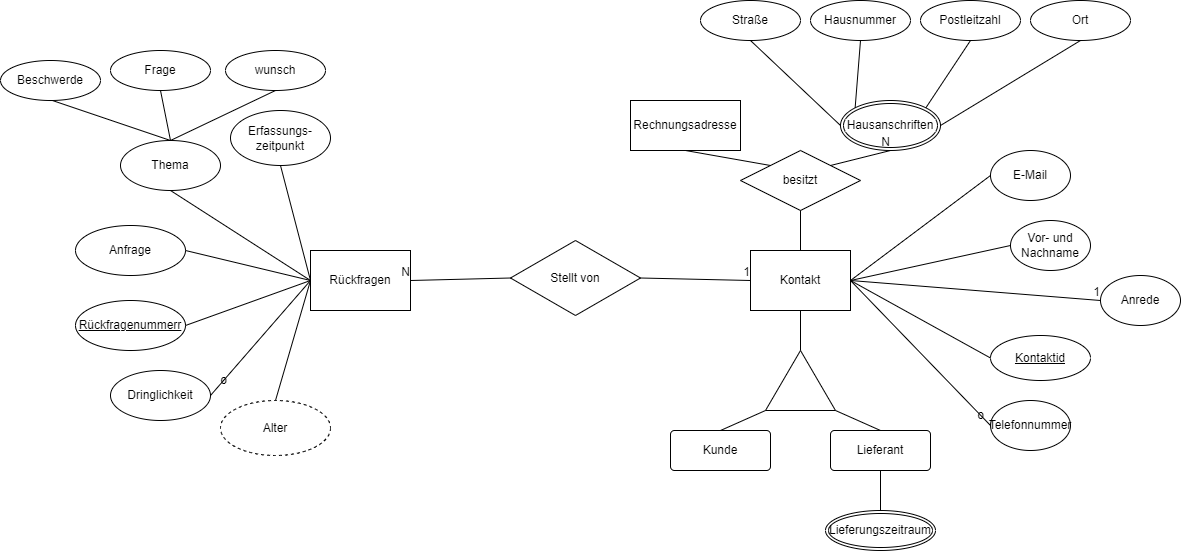

The diagram above was exported from draw.io. Its source (the exported page's mxGraphModel, read from the mxfile embedded in the PNG):
<mxGraphModel dx="2548" dy="744" grid="1" gridSize="10" guides="1" tooltips="1" connect="1" arrows="1" fold="1" page="1" pageScale="1" pageWidth="850" pageHeight="1100" math="0" shadow="0" extFonts="Permanent Marker^https://fonts.googleapis.com/css?family=Permanent+Marker">
  <root>
    <mxCell id="0" />
    <mxCell id="1" parent="0" />
    <mxCell id="Ue7INt7d-SuxcuJbtxfG-63" style="edgeStyle=none;rounded=0;orthogonalLoop=1;jettySize=auto;html=1;exitX=0.5;exitY=1;exitDx=0;exitDy=0;" edge="1" parent="1" source="Ue7INt7d-SuxcuJbtxfG-2">
      <mxGeometry relative="1" as="geometry">
        <mxPoint x="130" y="535" as="targetPoint" />
      </mxGeometry>
    </mxCell>
    <mxCell id="Ue7INt7d-SuxcuJbtxfG-77" style="edgeStyle=none;rounded=0;orthogonalLoop=1;jettySize=auto;html=1;" edge="1" parent="1" source="Ue7INt7d-SuxcuJbtxfG-2">
      <mxGeometry relative="1" as="geometry">
        <mxPoint x="107.5" y="520" as="targetPoint" />
      </mxGeometry>
    </mxCell>
    <mxCell id="Ue7INt7d-SuxcuJbtxfG-2" value="Rückfragen" style="rounded=0;whiteSpace=wrap;html=1;" vertex="1" parent="1">
      <mxGeometry x="60" y="500" width="100" height="60" as="geometry" />
    </mxCell>
    <mxCell id="Ue7INt7d-SuxcuJbtxfG-7" value="Dringlichkeit" style="ellipse;whiteSpace=wrap;html=1;" vertex="1" parent="1">
      <mxGeometry x="-140" y="620" width="100" height="50" as="geometry" />
    </mxCell>
    <mxCell id="Ue7INt7d-SuxcuJbtxfG-14" value="" style="endArrow=none;html=1;rounded=0;entryX=0.5;entryY=1;entryDx=0;entryDy=0;exitX=0.5;exitY=0;exitDx=0;exitDy=0;" edge="1" parent="1" source="Ue7INt7d-SuxcuJbtxfG-28">
      <mxGeometry width="50" height="50" relative="1" as="geometry">
        <mxPoint x="150" y="410" as="sourcePoint" />
        <mxPoint x="-90" y="340" as="targetPoint" />
      </mxGeometry>
    </mxCell>
    <mxCell id="Ue7INt7d-SuxcuJbtxfG-15" value="" style="endArrow=none;html=1;rounded=0;entryX=0.7;entryY=0.975;entryDx=0;entryDy=0;entryPerimeter=0;exitX=0.5;exitY=0;exitDx=0;exitDy=0;" edge="1" parent="1" source="Ue7INt7d-SuxcuJbtxfG-28">
      <mxGeometry width="50" height="50" relative="1" as="geometry">
        <mxPoint x="139.03999999999996" y="409" as="sourcePoint" />
        <mxPoint x="-204" y="348" as="targetPoint" />
      </mxGeometry>
    </mxCell>
    <mxCell id="Ue7INt7d-SuxcuJbtxfG-16" value="" style="endArrow=none;html=1;rounded=0;entryX=0.5;entryY=0;entryDx=0;entryDy=0;exitX=0.5;exitY=1;exitDx=0;exitDy=0;" edge="1" parent="1" source="Ue7INt7d-SuxcuJbtxfG-108" target="Ue7INt7d-SuxcuJbtxfG-28">
      <mxGeometry width="50" height="50" relative="1" as="geometry">
        <mxPoint x="10" y="342" as="sourcePoint" />
        <mxPoint x="150" y="410" as="targetPoint" />
      </mxGeometry>
    </mxCell>
    <mxCell id="Ue7INt7d-SuxcuJbtxfG-17" value="Kontakt" style="rounded=0;whiteSpace=wrap;html=1;" vertex="1" parent="1">
      <mxGeometry x="500" y="500" width="100" height="60" as="geometry" />
    </mxCell>
    <mxCell id="Ue7INt7d-SuxcuJbtxfG-18" value="E-Mail" style="ellipse;whiteSpace=wrap;html=1;" vertex="1" parent="1">
      <mxGeometry x="740" y="400" width="80" height="50" as="geometry" />
    </mxCell>
    <mxCell id="Ue7INt7d-SuxcuJbtxfG-19" value="Vor- und&lt;br&gt;Nachname" style="ellipse;whiteSpace=wrap;html=1;" vertex="1" parent="1">
      <mxGeometry x="760" y="470" width="80" height="50" as="geometry" />
    </mxCell>
    <mxCell id="Ue7INt7d-SuxcuJbtxfG-20" value="Anrede" style="ellipse;whiteSpace=wrap;html=1;" vertex="1" parent="1">
      <mxGeometry x="850" y="525" width="80" height="50" as="geometry" />
    </mxCell>
    <mxCell id="Ue7INt7d-SuxcuJbtxfG-21" value="Telefonnummer" style="ellipse;whiteSpace=wrap;html=1;" vertex="1" parent="1">
      <mxGeometry x="740" y="650" width="80" height="50" as="geometry" />
    </mxCell>
    <mxCell id="Ue7INt7d-SuxcuJbtxfG-23" value="Rückfragenummerr" style="ellipse;whiteSpace=wrap;html=1;align=center;fontStyle=4;" vertex="1" parent="1">
      <mxGeometry x="-175" y="550" width="110" height="50" as="geometry" />
    </mxCell>
    <mxCell id="Ue7INt7d-SuxcuJbtxfG-27" value="Anfrage" style="ellipse;whiteSpace=wrap;html=1;align=center;" vertex="1" parent="1">
      <mxGeometry x="-175" y="475" width="110" height="50" as="geometry" />
    </mxCell>
    <mxCell id="Ue7INt7d-SuxcuJbtxfG-28" value="Thema" style="ellipse;whiteSpace=wrap;html=1;align=center;" vertex="1" parent="1">
      <mxGeometry x="-130" y="390" width="100" height="50" as="geometry" />
    </mxCell>
    <mxCell id="Ue7INt7d-SuxcuJbtxfG-29" value="Erfassungs-zeitpunkt" style="ellipse;whiteSpace=wrap;html=1;align=center;" vertex="1" parent="1">
      <mxGeometry x="-20" y="360" width="100" height="55" as="geometry" />
    </mxCell>
    <mxCell id="Ue7INt7d-SuxcuJbtxfG-35" value="Stellt von" style="shape=rhombus;perimeter=rhombusPerimeter;whiteSpace=wrap;html=1;align=center;" vertex="1" parent="1">
      <mxGeometry x="260" y="490" width="130" height="75" as="geometry" />
    </mxCell>
    <mxCell id="Ue7INt7d-SuxcuJbtxfG-36" value="Kontaktid" style="ellipse;whiteSpace=wrap;html=1;align=center;fontStyle=4;" vertex="1" parent="1">
      <mxGeometry x="740" y="585" width="100" height="45" as="geometry" />
    </mxCell>
    <mxCell id="Ue7INt7d-SuxcuJbtxfG-44" value="Rechnungsadresse" style="whiteSpace=wrap;html=1;align=center;" vertex="1" parent="1">
      <mxGeometry x="380" y="350" width="110" height="50" as="geometry" />
    </mxCell>
    <mxCell id="Ue7INt7d-SuxcuJbtxfG-49" value="Kunde" style="rounded=1;arcSize=10;whiteSpace=wrap;html=1;align=center;" vertex="1" parent="1">
      <mxGeometry x="420" y="680" width="100" height="40" as="geometry" />
    </mxCell>
    <mxCell id="Ue7INt7d-SuxcuJbtxfG-50" value="Lieferant" style="rounded=1;arcSize=10;whiteSpace=wrap;html=1;align=center;" vertex="1" parent="1">
      <mxGeometry x="580" y="680" width="100" height="40" as="geometry" />
    </mxCell>
    <mxCell id="Ue7INt7d-SuxcuJbtxfG-52" value="" style="endArrow=none;html=1;rounded=0;exitX=0.5;exitY=1;exitDx=0;exitDy=0;entryX=0.5;entryY=0;entryDx=0;entryDy=0;" edge="1" parent="1" source="Ue7INt7d-SuxcuJbtxfG-50">
      <mxGeometry relative="1" as="geometry">
        <mxPoint x="370" y="740" as="sourcePoint" />
        <mxPoint x="630" y="760" as="targetPoint" />
        <Array as="points" />
      </mxGeometry>
    </mxCell>
    <mxCell id="Ue7INt7d-SuxcuJbtxfG-53" value="Hausanschriften" style="ellipse;shape=doubleEllipse;margin=3;whiteSpace=wrap;html=1;align=center;" vertex="1" parent="1">
      <mxGeometry x="590" y="350" width="100" height="50" as="geometry" />
    </mxCell>
    <mxCell id="Ue7INt7d-SuxcuJbtxfG-54" value="Straße" style="ellipse;whiteSpace=wrap;html=1;align=center;" vertex="1" parent="1">
      <mxGeometry x="450" y="250" width="100" height="40" as="geometry" />
    </mxCell>
    <mxCell id="Ue7INt7d-SuxcuJbtxfG-55" value="Hausnummer" style="ellipse;whiteSpace=wrap;html=1;align=center;" vertex="1" parent="1">
      <mxGeometry x="560" y="250" width="100" height="40" as="geometry" />
    </mxCell>
    <mxCell id="Ue7INt7d-SuxcuJbtxfG-56" value="Postleitzahl" style="ellipse;whiteSpace=wrap;html=1;align=center;" vertex="1" parent="1">
      <mxGeometry x="670" y="250" width="100" height="40" as="geometry" />
    </mxCell>
    <mxCell id="Ue7INt7d-SuxcuJbtxfG-57" value="Ort" style="ellipse;whiteSpace=wrap;html=1;align=center;" vertex="1" parent="1">
      <mxGeometry x="780" y="250" width="100" height="40" as="geometry" />
    </mxCell>
    <mxCell id="Ue7INt7d-SuxcuJbtxfG-58" value="" style="endArrow=none;html=1;rounded=0;entryX=0;entryY=0.5;entryDx=0;entryDy=0;exitX=0.5;exitY=1;exitDx=0;exitDy=0;" edge="1" parent="1" source="Ue7INt7d-SuxcuJbtxfG-54" target="Ue7INt7d-SuxcuJbtxfG-53">
      <mxGeometry relative="1" as="geometry">
        <mxPoint x="460" y="400" as="sourcePoint" />
        <mxPoint x="620" y="400" as="targetPoint" />
        <Array as="points" />
      </mxGeometry>
    </mxCell>
    <mxCell id="Ue7INt7d-SuxcuJbtxfG-59" value="" style="endArrow=none;html=1;rounded=0;entryX=0;entryY=0;entryDx=0;entryDy=0;exitX=0.5;exitY=1;exitDx=0;exitDy=0;" edge="1" parent="1" source="Ue7INt7d-SuxcuJbtxfG-55" target="Ue7INt7d-SuxcuJbtxfG-53">
      <mxGeometry relative="1" as="geometry">
        <mxPoint x="460" y="300" as="sourcePoint" />
        <mxPoint x="620" y="300" as="targetPoint" />
      </mxGeometry>
    </mxCell>
    <mxCell id="Ue7INt7d-SuxcuJbtxfG-60" value="" style="endArrow=none;html=1;rounded=0;entryX=0.5;entryY=1;entryDx=0;entryDy=0;exitX=1;exitY=0;exitDx=0;exitDy=0;" edge="1" parent="1" source="Ue7INt7d-SuxcuJbtxfG-53" target="Ue7INt7d-SuxcuJbtxfG-56">
      <mxGeometry relative="1" as="geometry">
        <mxPoint x="460" y="300" as="sourcePoint" />
        <mxPoint x="620" y="300" as="targetPoint" />
      </mxGeometry>
    </mxCell>
    <mxCell id="Ue7INt7d-SuxcuJbtxfG-61" value="" style="endArrow=none;html=1;rounded=0;entryX=0.5;entryY=1;entryDx=0;entryDy=0;exitX=1;exitY=0.5;exitDx=0;exitDy=0;" edge="1" parent="1" source="Ue7INt7d-SuxcuJbtxfG-53" target="Ue7INt7d-SuxcuJbtxfG-57">
      <mxGeometry relative="1" as="geometry">
        <mxPoint x="460" y="300" as="sourcePoint" />
        <mxPoint x="620" y="300" as="targetPoint" />
      </mxGeometry>
    </mxCell>
    <mxCell id="Ue7INt7d-SuxcuJbtxfG-70" value="Alter" style="ellipse;whiteSpace=wrap;html=1;align=center;dashed=1;" vertex="1" parent="1">
      <mxGeometry x="-30" y="650" width="110" height="55" as="geometry" />
    </mxCell>
    <mxCell id="Ue7INt7d-SuxcuJbtxfG-71" value="" style="endArrow=none;html=1;rounded=0;entryX=1;entryY=0.5;entryDx=0;entryDy=0;exitX=0;exitY=0.5;exitDx=0;exitDy=0;" edge="1" parent="1" source="Ue7INt7d-SuxcuJbtxfG-35" target="Ue7INt7d-SuxcuJbtxfG-2">
      <mxGeometry relative="1" as="geometry">
        <mxPoint x="290" y="500" as="sourcePoint" />
        <mxPoint x="450" y="500" as="targetPoint" />
      </mxGeometry>
    </mxCell>
    <mxCell id="Ue7INt7d-SuxcuJbtxfG-72" value="N" style="resizable=0;html=1;align=right;verticalAlign=bottom;" connectable="0" vertex="1" parent="Ue7INt7d-SuxcuJbtxfG-71">
      <mxGeometry x="1" relative="1" as="geometry" />
    </mxCell>
    <mxCell id="Ue7INt7d-SuxcuJbtxfG-73" value="" style="endArrow=none;html=1;rounded=0;entryX=0;entryY=0.5;entryDx=0;entryDy=0;exitX=1;exitY=0.5;exitDx=0;exitDy=0;" edge="1" parent="1" source="Ue7INt7d-SuxcuJbtxfG-35" target="Ue7INt7d-SuxcuJbtxfG-17">
      <mxGeometry relative="1" as="geometry">
        <mxPoint x="290" y="500" as="sourcePoint" />
        <mxPoint x="450" y="500" as="targetPoint" />
      </mxGeometry>
    </mxCell>
    <mxCell id="Ue7INt7d-SuxcuJbtxfG-74" value="1" style="resizable=0;html=1;align=right;verticalAlign=bottom;" connectable="0" vertex="1" parent="Ue7INt7d-SuxcuJbtxfG-73">
      <mxGeometry x="1" relative="1" as="geometry" />
    </mxCell>
    <mxCell id="Ue7INt7d-SuxcuJbtxfG-75" value="" style="endArrow=none;html=1;rounded=0;exitX=1;exitY=0.5;exitDx=0;exitDy=0;entryX=0;entryY=0.5;entryDx=0;entryDy=0;" edge="1" parent="1" source="Ue7INt7d-SuxcuJbtxfG-27" target="Ue7INt7d-SuxcuJbtxfG-2">
      <mxGeometry relative="1" as="geometry">
        <mxPoint x="-60" y="490" as="sourcePoint" />
        <mxPoint x="100" y="490" as="targetPoint" />
      </mxGeometry>
    </mxCell>
    <mxCell id="Ue7INt7d-SuxcuJbtxfG-78" value="" style="endArrow=none;html=1;rounded=0;exitX=1;exitY=0.5;exitDx=0;exitDy=0;entryX=0;entryY=0.5;entryDx=0;entryDy=0;" edge="1" parent="1" source="Ue7INt7d-SuxcuJbtxfG-23" target="Ue7INt7d-SuxcuJbtxfG-2">
      <mxGeometry relative="1" as="geometry">
        <mxPoint x="-40" y="574.5" as="sourcePoint" />
        <mxPoint x="120" y="574.5" as="targetPoint" />
      </mxGeometry>
    </mxCell>
    <mxCell id="Ue7INt7d-SuxcuJbtxfG-79" value="" style="endArrow=none;html=1;rounded=0;exitX=0.5;exitY=1;exitDx=0;exitDy=0;entryX=0;entryY=0.5;entryDx=0;entryDy=0;" edge="1" parent="1" source="Ue7INt7d-SuxcuJbtxfG-28" target="Ue7INt7d-SuxcuJbtxfG-2">
      <mxGeometry relative="1" as="geometry">
        <mxPoint x="10" y="500" as="sourcePoint" />
        <mxPoint x="170" y="500" as="targetPoint" />
      </mxGeometry>
    </mxCell>
    <mxCell id="Ue7INt7d-SuxcuJbtxfG-82" value="" style="endArrow=none;html=1;rounded=0;exitX=0.5;exitY=1;exitDx=0;exitDy=0;entryX=0;entryY=0.5;entryDx=0;entryDy=0;" edge="1" parent="1" source="Ue7INt7d-SuxcuJbtxfG-29" target="Ue7INt7d-SuxcuJbtxfG-2">
      <mxGeometry relative="1" as="geometry">
        <mxPoint x="10" y="500" as="sourcePoint" />
        <mxPoint x="170" y="500" as="targetPoint" />
      </mxGeometry>
    </mxCell>
    <mxCell id="Ue7INt7d-SuxcuJbtxfG-83" value="" style="endArrow=none;html=1;rounded=0;exitX=0;exitY=0.5;exitDx=0;exitDy=0;entryX=0.5;entryY=0;entryDx=0;entryDy=0;" edge="1" parent="1" source="Ue7INt7d-SuxcuJbtxfG-2" target="Ue7INt7d-SuxcuJbtxfG-70">
      <mxGeometry relative="1" as="geometry">
        <mxPoint x="10" y="600" as="sourcePoint" />
        <mxPoint x="170" y="600" as="targetPoint" />
      </mxGeometry>
    </mxCell>
    <mxCell id="Ue7INt7d-SuxcuJbtxfG-84" value="" style="endArrow=none;html=1;rounded=0;entryX=0;entryY=0.5;entryDx=0;entryDy=0;exitX=1;exitY=0.5;exitDx=0;exitDy=0;" edge="1" parent="1" source="Ue7INt7d-SuxcuJbtxfG-17" target="Ue7INt7d-SuxcuJbtxfG-18">
      <mxGeometry relative="1" as="geometry">
        <mxPoint x="500" y="500" as="sourcePoint" />
        <mxPoint x="660" y="500" as="targetPoint" />
      </mxGeometry>
    </mxCell>
    <mxCell id="Ue7INt7d-SuxcuJbtxfG-85" value="" style="endArrow=none;html=1;rounded=0;entryX=0;entryY=0.5;entryDx=0;entryDy=0;exitX=1;exitY=0.5;exitDx=0;exitDy=0;" edge="1" parent="1" source="Ue7INt7d-SuxcuJbtxfG-17" target="Ue7INt7d-SuxcuJbtxfG-19">
      <mxGeometry relative="1" as="geometry">
        <mxPoint x="500" y="500" as="sourcePoint" />
        <mxPoint x="660" y="500" as="targetPoint" />
      </mxGeometry>
    </mxCell>
    <mxCell id="Ue7INt7d-SuxcuJbtxfG-86" value="" style="endArrow=none;html=1;rounded=0;entryX=0;entryY=0.5;entryDx=0;entryDy=0;exitX=1;exitY=0.5;exitDx=0;exitDy=0;" edge="1" parent="1" source="Ue7INt7d-SuxcuJbtxfG-17" target="Ue7INt7d-SuxcuJbtxfG-36">
      <mxGeometry relative="1" as="geometry">
        <mxPoint x="500" y="600" as="sourcePoint" />
        <mxPoint x="660" y="600" as="targetPoint" />
      </mxGeometry>
    </mxCell>
    <mxCell id="Ue7INt7d-SuxcuJbtxfG-87" value="" style="endArrow=none;html=1;rounded=0;entryX=0;entryY=0.5;entryDx=0;entryDy=0;exitX=1;exitY=0.5;exitDx=0;exitDy=0;" edge="1" parent="1" source="Ue7INt7d-SuxcuJbtxfG-17" target="Ue7INt7d-SuxcuJbtxfG-20">
      <mxGeometry relative="1" as="geometry">
        <mxPoint x="500" y="600" as="sourcePoint" />
        <mxPoint x="660" y="600" as="targetPoint" />
      </mxGeometry>
    </mxCell>
    <mxCell id="Ue7INt7d-SuxcuJbtxfG-88" value="1" style="resizable=0;html=1;align=right;verticalAlign=bottom;" connectable="0" vertex="1" parent="Ue7INt7d-SuxcuJbtxfG-87">
      <mxGeometry x="1" relative="1" as="geometry" />
    </mxCell>
    <mxCell id="Ue7INt7d-SuxcuJbtxfG-90" value="" style="triangle;whiteSpace=wrap;html=1;direction=east;rotation=-90;" vertex="1" parent="1">
      <mxGeometry x="520" y="595" width="60" height="70" as="geometry" />
    </mxCell>
    <mxCell id="Ue7INt7d-SuxcuJbtxfG-91" value="" style="endArrow=none;html=1;rounded=0;entryX=0;entryY=0;entryDx=0;entryDy=0;entryPerimeter=0;" edge="1" parent="1" target="Ue7INt7d-SuxcuJbtxfG-90">
      <mxGeometry width="50" height="50" relative="1" as="geometry">
        <mxPoint x="470" y="680" as="sourcePoint" />
        <mxPoint x="520" y="630" as="targetPoint" />
      </mxGeometry>
    </mxCell>
    <mxCell id="Ue7INt7d-SuxcuJbtxfG-92" value="" style="endArrow=none;html=1;rounded=0;exitX=0;exitY=1;exitDx=0;exitDy=0;exitPerimeter=0;entryX=0.5;entryY=0;entryDx=0;entryDy=0;" edge="1" parent="1" source="Ue7INt7d-SuxcuJbtxfG-90" target="Ue7INt7d-SuxcuJbtxfG-50">
      <mxGeometry relative="1" as="geometry">
        <mxPoint x="540" y="664" as="sourcePoint" />
        <mxPoint x="700" y="664" as="targetPoint" />
      </mxGeometry>
    </mxCell>
    <mxCell id="Ue7INt7d-SuxcuJbtxfG-93" value="" style="endArrow=none;html=1;rounded=0;exitX=1;exitY=0.5;exitDx=0;exitDy=0;entryX=0.5;entryY=1;entryDx=0;entryDy=0;" edge="1" parent="1" source="Ue7INt7d-SuxcuJbtxfG-90" target="Ue7INt7d-SuxcuJbtxfG-17">
      <mxGeometry relative="1" as="geometry">
        <mxPoint x="350" y="460" as="sourcePoint" />
        <mxPoint x="510" y="460" as="targetPoint" />
      </mxGeometry>
    </mxCell>
    <mxCell id="Ue7INt7d-SuxcuJbtxfG-94" value="" style="endArrow=none;html=1;rounded=0;exitX=1;exitY=0.5;exitDx=0;exitDy=0;entryX=0;entryY=0.5;entryDx=0;entryDy=0;" edge="1" parent="1" source="Ue7INt7d-SuxcuJbtxfG-7" target="Ue7INt7d-SuxcuJbtxfG-2">
      <mxGeometry relative="1" as="geometry">
        <mxPoint x="350" y="460" as="sourcePoint" />
        <mxPoint x="510" y="460" as="targetPoint" />
      </mxGeometry>
    </mxCell>
    <mxCell id="Ue7INt7d-SuxcuJbtxfG-95" value="o" style="text;html=1;align=center;verticalAlign=middle;resizable=0;points=[];autosize=1;strokeColor=none;fillColor=none;" vertex="1" parent="1">
      <mxGeometry x="-42" y="615" width="30" height="30" as="geometry" />
    </mxCell>
    <mxCell id="Ue7INt7d-SuxcuJbtxfG-96" value="" style="endArrow=none;html=1;rounded=0;entryX=1;entryY=0.5;entryDx=0;entryDy=0;startArrow=none;exitX=0;exitY=0.5;exitDx=0;exitDy=0;" edge="1" parent="1" source="Ue7INt7d-SuxcuJbtxfG-21" target="Ue7INt7d-SuxcuJbtxfG-17">
      <mxGeometry relative="1" as="geometry">
        <mxPoint x="720" y="640" as="sourcePoint" />
        <mxPoint x="510" y="460" as="targetPoint" />
      </mxGeometry>
    </mxCell>
    <mxCell id="Ue7INt7d-SuxcuJbtxfG-97" value="o" style="text;html=1;align=center;verticalAlign=middle;resizable=0;points=[];autosize=1;strokeColor=none;fillColor=none;" vertex="1" parent="1">
      <mxGeometry x="715" y="650" width="30" height="30" as="geometry" />
    </mxCell>
    <mxCell id="Ue7INt7d-SuxcuJbtxfG-99" value="Lieferungszeitraum" style="ellipse;shape=doubleEllipse;margin=3;whiteSpace=wrap;html=1;align=center;" vertex="1" parent="1">
      <mxGeometry x="575" y="760" width="110" height="40" as="geometry" />
    </mxCell>
    <mxCell id="Ue7INt7d-SuxcuJbtxfG-100" value="besitzt" style="shape=rhombus;perimeter=rhombusPerimeter;whiteSpace=wrap;html=1;align=center;" vertex="1" parent="1">
      <mxGeometry x="490" y="400" width="120" height="60" as="geometry" />
    </mxCell>
    <mxCell id="Ue7INt7d-SuxcuJbtxfG-101" value="" style="endArrow=none;html=1;rounded=0;exitX=0.5;exitY=1;exitDx=0;exitDy=0;entryX=0;entryY=0;entryDx=0;entryDy=0;" edge="1" parent="1" source="Ue7INt7d-SuxcuJbtxfG-44" target="Ue7INt7d-SuxcuJbtxfG-100">
      <mxGeometry relative="1" as="geometry">
        <mxPoint x="350" y="460" as="sourcePoint" />
        <mxPoint x="510" y="460" as="targetPoint" />
      </mxGeometry>
    </mxCell>
    <mxCell id="Ue7INt7d-SuxcuJbtxfG-103" value="" style="endArrow=none;html=1;rounded=0;entryX=0.5;entryY=1;entryDx=0;entryDy=0;exitX=1;exitY=0;exitDx=0;exitDy=0;" edge="1" parent="1" source="Ue7INt7d-SuxcuJbtxfG-100" target="Ue7INt7d-SuxcuJbtxfG-53">
      <mxGeometry relative="1" as="geometry">
        <mxPoint x="350" y="460" as="sourcePoint" />
        <mxPoint x="510" y="460" as="targetPoint" />
      </mxGeometry>
    </mxCell>
    <mxCell id="Ue7INt7d-SuxcuJbtxfG-104" value="N" style="resizable=0;html=1;align=right;verticalAlign=bottom;" connectable="0" vertex="1" parent="Ue7INt7d-SuxcuJbtxfG-103">
      <mxGeometry x="1" relative="1" as="geometry" />
    </mxCell>
    <mxCell id="Ue7INt7d-SuxcuJbtxfG-105" value="" style="endArrow=none;html=1;rounded=0;entryX=0.5;entryY=1;entryDx=0;entryDy=0;exitX=0.5;exitY=0;exitDx=0;exitDy=0;" edge="1" parent="1" source="Ue7INt7d-SuxcuJbtxfG-17" target="Ue7INt7d-SuxcuJbtxfG-100">
      <mxGeometry relative="1" as="geometry">
        <mxPoint x="350" y="460" as="sourcePoint" />
        <mxPoint x="510" y="460" as="targetPoint" />
      </mxGeometry>
    </mxCell>
    <mxCell id="Ue7INt7d-SuxcuJbtxfG-106" value="Beschwerde" style="ellipse;whiteSpace=wrap;html=1;align=center;" vertex="1" parent="1">
      <mxGeometry x="-250" y="310" width="100" height="40" as="geometry" />
    </mxCell>
    <mxCell id="Ue7INt7d-SuxcuJbtxfG-107" value="Frage" style="ellipse;whiteSpace=wrap;html=1;align=center;" vertex="1" parent="1">
      <mxGeometry x="-140" y="300" width="100" height="40" as="geometry" />
    </mxCell>
    <mxCell id="Ue7INt7d-SuxcuJbtxfG-108" value="wunsch" style="ellipse;whiteSpace=wrap;html=1;align=center;" vertex="1" parent="1">
      <mxGeometry x="-25" y="300" width="100" height="40" as="geometry" />
    </mxCell>
  </root>
</mxGraphModel>